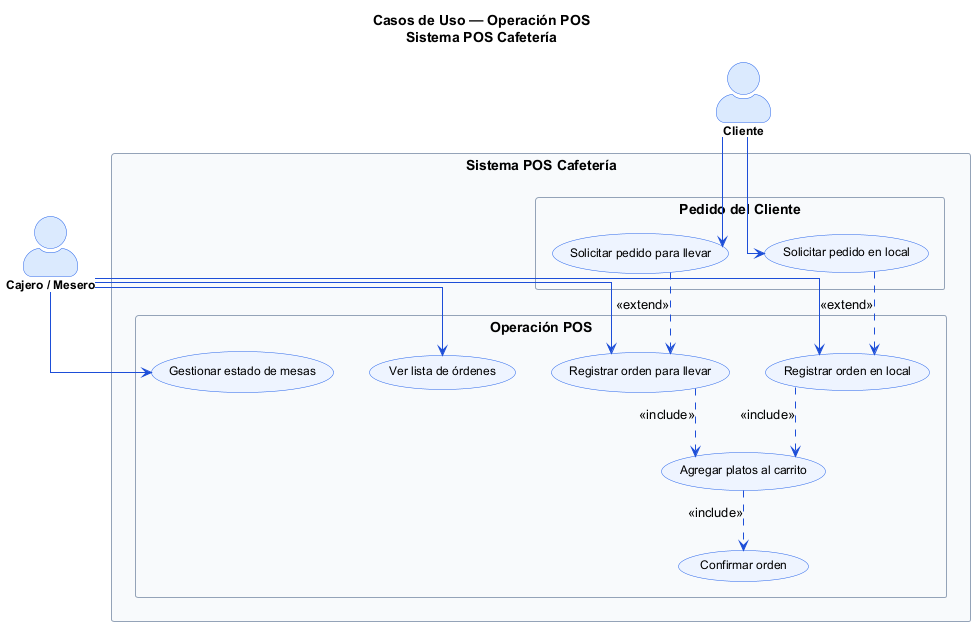

The diagram above was rendered by PlantUML. Its source (embedded in the PNG):
@startuml uml_casos_uso_04_operacion_pos
skinparam actorStyle awesome
skinparam usecase {
    BackgroundColor #EEF4FF
    BorderColor #2563EB
    ArrowColor #1D4ED8
    FontSize 12
}
skinparam actor {
    BackgroundColor #DBEAFE
    BorderColor #2563EB
    FontSize 12
    FontStyle Bold
}
skinparam packageStyle rectangle
skinparam packageBackgroundColor #F8FAFC
skinparam packageBorderColor #94A3B8
skinparam linetype ortho

title Casos de Uso — Operación POS\nSistema POS Cafetería

actor "Cajero / Mesero" as cajero
actor "Cliente" as cliente

rectangle "Sistema POS Cafetería" {
    package "Operación POS" {
        (Registrar orden en local) as UC10
        (Registrar orden para llevar) as UC11
        (Agregar platos al carrito) as UC12
        (Confirmar orden) as UC13
        (Ver lista de órdenes) as UC14
        (Gestionar estado de mesas) as UC15
    }

    package "Pedido del Cliente" {
        (Solicitar pedido en local) as UC22
        (Solicitar pedido para llevar) as UC23
    }
}

cajero --> UC10
cajero --> UC11
cajero --> UC14
cajero --> UC15

cliente --> UC22
cliente --> UC23

UC10 ..> UC12 : <<include>>
UC11 ..> UC12 : <<include>>
UC12 ..> UC13 : <<include>>
UC22 ..> UC10 : <<extend>>
UC23 ..> UC11 : <<extend>>

@enduml